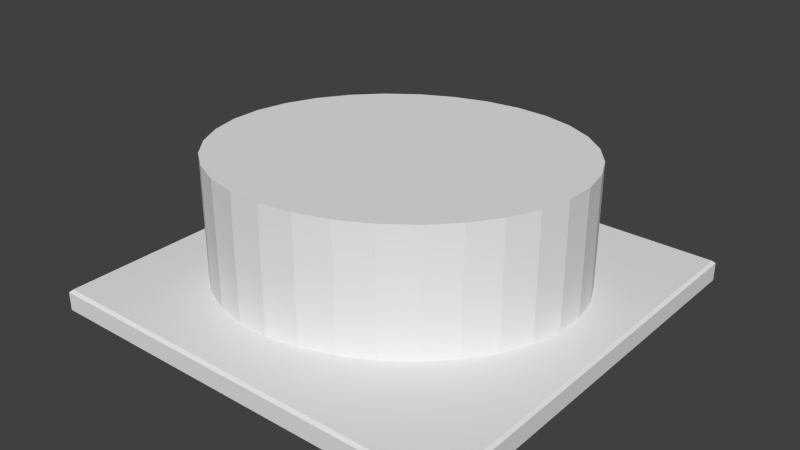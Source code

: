 # Source: plate_gearbox2.blend  (saved by Blender 2.69.0; exported with 4.5.12 LTS)
import bpy
from mathutils import Matrix  # noqa: F401  (used for matrix-valued properties, if any)

bpy.ops.wm.read_factory_settings(use_empty=True)
scene = bpy.context.scene
scene.name = 'Scene'

# ---- collections
col_collection_1 = bpy.data.collections.new('Collection 1'); scene.collection.children.link(col_collection_1)

# ---- world
world_world = bpy.data.worlds.new('World'); scene.world = world_world
world_world.color = (0.05088, 0.05088, 0.05088)
world_world.use_sun_shadow = False
world_world.sun_shadow_jitter_overblur = 0.0
world_world.cycles.sampling_method = 'MANUAL'
world_world.cycles.sample_map_resolution = 256

# ---- meshes
me_tr_gerplattechallenges = bpy.data.meshes.new('TrägerplatteChallenges')
me_tr_gerplattechallenges.from_pydata([(0.2327, 5.96e-08, 0.0948), (0.2327, 0.08805, 0.0948), (0.244, 7.451e-08, 0.1165), (0.244, 0.08805, 0.1165), (0.2517, 8.941e-08, 0.1394), (0.2517, 0.08805, 0.1394), (0.2553, 1.043e-07, 0.1626), (0.2553, 0.08805, 0.1626), (0.2549, 1.192e-07, 0.1852), (0.2549, 0.08805, 0.1852), (0.2503, 1.341e-07, 0.2064), (0.2503, 0.08805, 0.2064), (0.2418, 1.49e-07, 0.2254), (0.2418, 0.08805, 0.2254), (0.2297, 1.565e-07, 0.2414), (0.2297, 0.08805, 0.2414), (0.2145, 1.639e-07, 0.2538), (0.2145, 0.08805, 0.2538), (0.1967, 1.714e-07, 0.2622), (0.1967, 0.08805, 0.2622), (0.177, 1.714e-07, 0.2661), (0.177, 0.08805, 0.2661), (0.1563, 1.714e-07, 0.2656), (0.1563, 0.08805, 0.2656), (0.1352, 1.714e-07, 0.2605), (0.1352, 0.08805, 0.2605), (0.1145, 1.639e-07, 0.251), (0.1145, 0.08805, 0.251), (0.09522, 1.565e-07, 0.2377), (0.09522, 0.08805, 0.2377), (0.07793, 1.416e-07, 0.2208), (0.07793, 0.08805, 0.2208), (0.06333, 1.341e-07, 0.2012), (0.06333, 0.08805, 0.2012), (0.05198, 1.192e-07, 0.1795), (0.05198, 0.08805, 0.1795), (0.04432, 1.043e-07, 0.1566), (0.04432, 0.08805, 0.1566), (0.04065, 8.941e-08, 0.1334), (0.04065, 0.08805, 0.1334), (0.0411, 7.451e-08, 0.1108), (0.0411, 0.08805, 0.1108), (0.04566, 5.96e-08, 0.08955), (0.04566, 0.08805, 0.08955), (0.05416, 4.47e-08, 0.07057), (0.05416, 0.08805, 0.07057), (0.06626, 3.725e-08, 0.05457), (0.06626, 0.08805, 0.05457), (0.0815, 2.98e-08, 0.04216), (0.0815, 0.08805, 0.04216), (0.0993, 2.235e-08, 0.03381), (0.0993, 0.08805, 0.03381), (0.119, 2.235e-08, 0.02986), (0.119, 0.08805, 0.02986), (0.1397, 2.235e-08, 0.03044), (0.1397, 0.08805, 0.03044), (0.1608, 2.235e-08, 0.03554), (0.1608, 0.08805, 0.03554), (0.1815, 2.98e-08, 0.04496), (0.1815, 0.08805, 0.04496), (0.2008, 3.725e-08, 0.05834), (0.2008, 0.08805, 0.05834), (0.2181, 5.215e-08, 0.07517), (0.2181, 0.08805, 0.07517), (0.298, -0.002, 0.298), (0.298, -0.015, 0.298), (0.298, -0.002, -0.002), (0.298, -0.015, -0.002), (-0.002, -0.002, -0.002), (-0.002, -0.015, -0.002), (-0.002, -0.002, 0.298), (-0.002, -0.015, 0.298), (0.0, 0.0, 0.0), (0.0, 0.0, 0.296), (0.296, 0.0, 0.0), (0.296, 0.0, 0.296)], [], [(0, 1, 3, 2), (2, 3, 5, 4), (4, 5, 7, 6), (6, 7, 9, 8), (8, 9, 11, 10), (10, 11, 13, 12), (12, 13, 15, 14), (14, 15, 17, 16), (16, 17, 19, 18), (18, 19, 21, 20), (20, 21, 23, 22), (22, 23, 25, 24), (24, 25, 27, 26), (26, 27, 29, 28), (28, 29, 31, 30), (30, 31, 33, 32), (32, 33, 35, 34), (34, 35, 37, 36), (36, 37, 39, 38), (38, 39, 41, 40), (40, 41, 43, 42), (42, 43, 45, 44), (44, 45, 47, 46), (46, 47, 49, 48), (48, 49, 51, 50), (50, 51, 53, 52), (52, 53, 55, 54), (54, 55, 57, 56), (56, 57, 59, 58), (58, 59, 61, 60), (3, 1, 63, 61, 59, 57, 55, 53, 51, 49, 47, 45, 43, 41, 39, 37, 35, 33, 31, 29, 27, 25, 23, 21, 19, 17, 15, 13, 11, 9, 7, 5), (62, 63, 1, 0), (60, 61, 63, 62), (0, 2, 4, 6, 8, 10, 12, 14, 16, 18, 20, 22, 24, 26, 28, 30, 32, 34, 36, 38, 40, 42, 44, 46, 48, 50, 52, 54, 56, 58, 60, 62), (64, 65, 66), (66, 65, 67), (66, 67, 68), (68, 67, 69), (68, 69, 70), (70, 69, 71), (70, 71, 64), (64, 71, 65), (72, 73, 74), (74, 73, 75), (71, 69, 65), (65, 69, 67), (64, 75, 70), (70, 75, 73), (66, 74, 64), (64, 74, 75), (72, 68, 73), (73, 68, 70), (68, 72, 66), (66, 72, 74)])
me_tr_gerplattechallenges.use_remesh_preserve_volume = False
me_tr_gerplattechallenges.use_remesh_preserve_attributes = False
me_tr_gerplattechallenges.use_mirror_vertex_groups = False
me_tr_gerplattechallenges.update()

# ---- objects
ob_tr_gerplattechallenges = bpy.data.objects.new('TrägerplatteChallenges', me_tr_gerplattechallenges)

# ---- transforms, parenting, visibility, modifiers, constraints
ob_tr_gerplattechallenges.location = (0.0, 0.0, 0.0)
ob_tr_gerplattechallenges.rotation_euler = (1.571, -0.0, 1.571)
ob_tr_gerplattechallenges.lineart.crease_threshold = 0.0

# ---- collection membership
col_collection_1.objects.link(ob_tr_gerplattechallenges)

# ---- scene / render settings (as saved in the file)
scene.frame_start = 1; scene.frame_end = 250; scene.frame_set(0)
scene.render.engine = 'BLENDER_EEVEE_NEXT'
scene.render.resolution_percentage = 50
scene.render.dither_intensity = 0.0
scene.cycles.use_denoising = False
scene.cycles.samples = 10
scene.cycles.sampling_pattern = 'TABULATED_SOBOL'
scene.cycles.light_sampling_threshold = 0.0
scene.cycles.use_adaptive_sampling = False
scene.cycles.use_light_tree = False
scene.cycles.blur_glossy = 0.0
scene.cycles.volume_bounces = 1
scene.cycles.pixel_filter_type = 'GAUSSIAN'
scene.cycles.sample_clamp_indirect = 0.0
scene.view_settings.view_transform = 'Standard'
bpy.context.view_layer.update()

# ---- added for rendering (the .blend has no active camera and no usable light): camera, sun
cam_auto = bpy.data.cameras.new('AutoCamera')
cam_auto.lens = 50.0
cam_auto.sensor_width = 36.0
cam_auto.clip_end = 1000.0
ob_auto_camera = bpy.data.objects.new('AutoCamera', cam_auto)
scene.collection.objects.link(ob_auto_camera)
ob_auto_camera.location = (0.551952, -0.336743, 0.359685)
ob_auto_camera.rotation_euler = (1.09748, -7.21219e-08, 0.694738)
scene.camera = ob_auto_camera
light_auto_sun = bpy.data.lights.new('AutoSun', 'SUN')
light_auto_sun.energy = 3.0
light_auto_sun.angle = 0.0523599
ob_auto_sun = bpy.data.objects.new('AutoSun', light_auto_sun)
scene.collection.objects.link(ob_auto_sun)
ob_auto_sun.rotation_euler = (0.872665, 0.174533, 0.523599)
bpy.context.view_layer.update()
